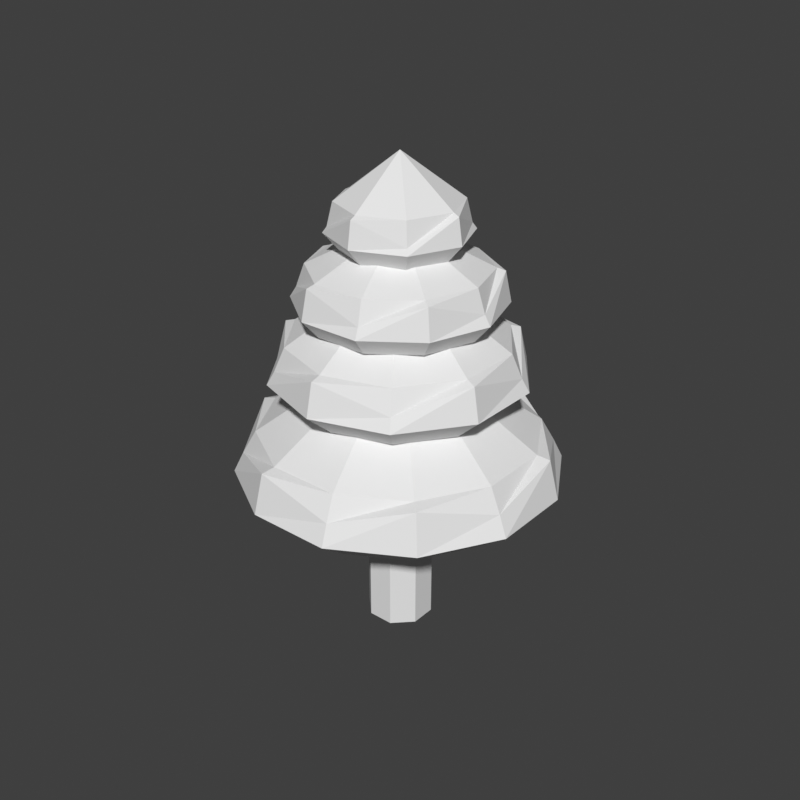 # Source: tree-pine-snow.blend  (saved by Blender 5.2.45; exported with 4.5.12 LTS)
import bpy
from mathutils import Matrix  # noqa: F401  (used for matrix-valued properties, if any)

bpy.ops.wm.read_factory_settings(use_empty=True)
scene = bpy.context.scene
scene.name = 'Scene'

# ---- world
world_preview = bpy.data.worlds.new('Preview'); scene.world = world_preview
world_preview.use_nodes = True; world_preview.node_tree.nodes.clear()
_N = world_preview.node_tree.nodes; _L = world_preview.node_tree.links
n0 = _N.new('ShaderNodeBackground'); n0.name = 'Background'; n0.location = (-200, 100)
n0.inputs[0].default_value = (0.05, 0.05, 0.05, 1.0)
n1 = _N.new('ShaderNodeOutputWorld'); n1.name = 'World Output'; n1.location = (200, 100)
_L.new(n0.outputs[0], n1.inputs[0])
n1.is_active_output = True
world_preview.color = (0.807, 0.807, 0.807)

# ---- meshes
me_prop = bpy.data.meshes.new('prop')
me_prop.from_pydata([(0.09112, -0.22, 0.0), (0.22, -0.09112, 0.0), (0.22, 0.09112, 0.0), (0.09112, 0.22, 0.0), (-0.09112, 0.22, 0.0), (-0.22, 0.09112, 0.0), (-0.22, -0.09112, 0.0), (-0.09112, -0.22, 0.0), (0.09112, -0.22, 1.12), (0.22, -0.09112, 1.12), (0.22, 0.09112, 1.12), (0.09112, 0.22, 1.12), (-0.09112, 0.22, 1.12), (-0.22, 0.09112, 1.12), (-0.22, -0.09112, 1.12), (-0.09112, -0.22, 1.12), (0.2251, -0.84, 1.0), (0.6149, -0.6149, 1.0), (0.84, -0.2251, 1.0), (0.84, 0.2251, 1.0), (0.6149, 0.6149, 1.0), (0.2251, 0.84, 1.0), (-0.2251, 0.84, 1.0), (-0.6149, 0.6149, 1.0), (-0.84, 0.2251, 1.0), (-0.84, -0.2251, 1.0), (-0.6149, -0.6149, 1.0), (-0.2251, -0.84, 1.0), (0.2947, -1.1, 1.21), (0.8053, -0.8053, 1.21), (1.1, -0.2947, 1.21), (1.1, 0.2947, 1.21), (0.8053, 0.8053, 1.21), (0.2947, 1.1, 1.21), (-0.2947, 1.1, 1.21), (-0.8053, 0.8053, 1.21), (-1.1, 0.2947, 1.21), (-1.1, -0.2947, 1.21), (-0.8053, -0.8053, 1.21), (-0.2947, -1.1, 1.21), (0.2771, -1.034, 1.35), (0.7569, -0.7569, 1.49), (1.034, -0.2771, 1.35), (1.034, 0.2771, 1.49), (0.7569, 0.7569, 1.35), (0.2771, 1.034, 1.49), (-0.2771, 1.034, 1.35), (-0.7569, 0.7569, 1.49), (-1.034, 0.2771, 1.35), (-1.034, -0.2771, 1.49), (-0.7569, -0.7569, 1.35), (-0.2771, -1.034, 1.49), (0.2535, -0.946, 1.51), (0.6925, -0.6925, 1.51), (0.946, -0.2535, 1.51), (0.946, 0.2535, 1.51), (0.6925, 0.6925, 1.51), (0.2535, 0.946, 1.51), (-0.2535, 0.946, 1.51), (-0.6925, 0.6925, 1.51), (-0.946, 0.2535, 1.51), (-0.946, -0.2535, 1.51), (-0.6925, -0.6925, 1.51), (-0.2535, -0.946, 1.51), (0.145, -0.5412, 1.79), (0.3962, -0.3962, 1.79), (0.5412, -0.145, 1.79), (0.5412, 0.145, 1.79), (0.3962, 0.3962, 1.79), (0.145, 0.5412, 1.79), (-0.145, 0.5412, 1.79), (-0.3962, 0.3962, 1.79), (-0.5412, 0.145, 1.79), (-0.5412, -0.145, 1.79), (-0.3962, -0.3962, 1.79), (-0.145, -0.5412, 1.79), (0.4016, -0.5528, 1.74), (0.6498, -0.2111, 1.74), (0.6498, 0.2111, 1.74), (0.4016, 0.5528, 1.74), (4.184e-17, 0.6833, 1.74), (-0.4016, 0.5528, 1.74), (-0.6498, 0.2111, 1.74), (-0.6498, -0.2111, 1.74), (-0.4016, -0.5528, 1.74), (-1.255e-16, -0.6833, 1.74), (0.5233, -0.7203, 1.92), (0.8468, -0.2751, 1.92), (0.8468, 0.2751, 1.92), (0.5233, 0.7203, 1.92), (5.452e-17, 0.8903, 1.92), (-0.5233, 0.7203, 1.92), (-0.8468, 0.2751, 1.92), (-0.8468, -0.2751, 1.92), (-0.5233, -0.7203, 1.92), (-1.636e-16, -0.8903, 1.92), (0.4919, -0.6771, 2.01), (0.796, -0.2586, 2.15), (0.796, 0.2586, 2.01), (0.4919, 0.6771, 2.15), (5.125e-17, 0.8369, 2.01), (-0.4919, 0.6771, 2.15), (-0.796, 0.2586, 2.01), (-0.796, -0.2586, 2.15), (-0.4919, -0.6771, 2.01), (-1.537e-16, -0.8369, 2.15), (0.4501, -0.6195, 2.17), (0.7282, -0.2366, 2.17), (0.7282, 0.2366, 2.17), (0.4501, 0.6195, 2.17), (4.689e-17, 0.7657, 2.17), (-0.4501, 0.6195, 2.17), (-0.7282, 0.2366, 2.17), (-0.7282, -0.2366, 2.17), (-0.4501, -0.6195, 2.17), (-1.407e-16, -0.7657, 2.17), (0.2894, -0.3983, 2.35), (0.4683, -0.1522, 2.35), (0.4683, 0.1522, 2.35), (0.2894, 0.3983, 2.35), (3.015e-17, 0.4924, 2.35), (-0.2894, 0.3983, 2.35), (-0.4683, 0.1522, 2.35), (-0.4683, -0.1522, 2.35), (-0.2894, -0.3983, 2.35), (-9.045e-17, -0.4924, 2.35), (0.1856, -0.5711, 2.3), (0.4858, -0.3529, 2.3), (0.6005, 0.0, 2.3), (0.4858, 0.3529, 2.3), (0.1856, 0.5711, 2.3), (-0.1856, 0.5711, 2.3), (-0.4858, 0.3529, 2.3), (-0.6005, 7.354e-17, 2.3), (-0.4858, -0.3529, 2.3), (-0.1856, -0.5711, 2.3), (0.2207, -0.6794, 2.43), (0.5779, -0.4199, 2.43), (0.7143, 0.0, 2.43), (0.5779, 0.4199, 2.43), (0.2207, 0.6794, 2.43), (-0.2207, 0.6794, 2.43), (-0.5779, 0.4199, 2.43), (-0.7143, 8.748e-17, 2.43), (-0.5779, -0.4199, 2.43), (-0.2207, -0.6794, 2.43), (0.2075, -0.6386, 2.5), (0.5432, -0.3947, 2.64), (0.6715, 0.0, 2.5), (0.5432, 0.3947, 2.64), (0.2075, 0.6386, 2.5), (-0.2075, 0.6386, 2.64), (-0.5432, 0.3947, 2.5), (-0.6715, 8.223e-17, 2.64), (-0.5432, -0.3947, 2.5), (-0.2075, -0.6386, 2.64), (0.1898, -0.5843, 2.66), (0.497, -0.3611, 2.66), (0.6143, 0.0, 2.66), (0.497, 0.3611, 2.66), (0.1898, 0.5843, 2.66), (-0.1898, 0.5843, 2.66), (-0.497, 0.3611, 2.66), (-0.6143, 7.523e-17, 2.66), (-0.497, -0.3611, 2.66), (-0.1898, -0.5843, 2.66), (0.09444, -0.2907, 2.81), (0.2472, -0.1796, 2.81), (0.3056, 0.0, 2.81), (0.2472, 0.1796, 2.81), (0.09444, 0.2907, 2.81), (-0.09444, 0.2907, 2.81), (-0.2472, 0.1796, 2.81), (-0.3056, 3.743e-17, 2.81), (-0.2472, -0.1796, 2.81), (-0.09444, -0.2907, 2.81), (0.2635, -0.2635, 2.76), (0.3727, 0.0, 2.76), (0.2635, 0.2635, 2.76), (2.282e-17, 0.3727, 2.76), (-0.2635, 0.2635, 2.76), (-0.3727, 4.564e-17, 2.76), (-0.2635, -0.2635, 2.76), (-6.846e-17, -0.3727, 2.76), (0.3441, -0.3441, 2.89), (0.4866, 0.0, 2.89), (0.3441, 0.3441, 2.89), (2.979e-17, 0.4866, 2.89), (-0.3441, 0.3441, 2.89), (-0.4866, 5.959e-17, 2.89), (-0.3441, -0.3441, 2.89), (-8.938e-17, -0.4866, 2.89), (0.3234, -0.3234, 2.93), (0.4574, 0.0, 3.07), (0.3234, 0.3234, 2.93), (2.801e-17, 0.4574, 3.07), (-0.3234, 0.3234, 2.93), (-0.4574, 5.601e-17, 3.07), (-0.3234, -0.3234, 2.93), (-8.402e-17, -0.4574, 3.07), (0.2959, -0.2959, 3.09), (0.4185, 0.0, 3.09), (0.2959, 0.2959, 3.09), (2.562e-17, 0.4185, 3.09), (-0.2959, 0.2959, 3.09), (-0.4185, 5.125e-17, 3.09), (-0.2959, -0.2959, 3.09), (-7.687e-17, -0.4185, 3.09), (0.0, 0.0, 3.4)], [], [(0, 1, 9, 8), (1, 2, 10, 9), (2, 3, 11, 10), (3, 4, 12, 11), (4, 5, 13, 12), (5, 6, 14, 13), (6, 7, 15, 14), (7, 0, 8, 15), (7, 6, 5, 4), (7, 4, 3, 2), (7, 2, 1, 0), (8, 9, 10, 11), (8, 11, 12, 13), (8, 13, 14, 15), (16, 17, 29, 28), (17, 18, 30, 29), (18, 19, 31, 30), (19, 20, 32, 31), (20, 21, 33, 32), (21, 22, 34, 33), (22, 23, 35, 34), (23, 24, 36, 35), (24, 25, 37, 36), (25, 26, 38, 37), (26, 27, 39, 38), (27, 16, 28, 39), (28, 29, 41, 40), (29, 30, 42, 41), (30, 31, 43, 42), (31, 32, 44, 43), (32, 33, 45, 44), (33, 34, 46, 45), (34, 35, 47, 46), (35, 36, 48, 47), (36, 37, 49, 48), (37, 38, 50, 49), (38, 39, 51, 50), (39, 28, 40, 51), (40, 41, 53, 52), (41, 42, 54, 53), (42, 43, 55, 54), (43, 44, 56, 55), (44, 45, 57, 56), (45, 46, 58, 57), (46, 47, 59, 58), (47, 48, 60, 59), (48, 49, 61, 60), (49, 50, 62, 61), (50, 51, 63, 62), (51, 40, 52, 63), (52, 53, 65, 64), (53, 54, 66, 65), (54, 55, 67, 66), (55, 56, 68, 67), (56, 57, 69, 68), (57, 58, 70, 69), (58, 59, 71, 70), (59, 60, 72, 71), (60, 61, 73, 72), (61, 62, 74, 73), (62, 63, 75, 74), (63, 52, 64, 75), (27, 26, 25, 24), (27, 24, 23, 22), (27, 22, 21, 20), (27, 20, 19, 18), (27, 18, 17, 16), (64, 65, 66, 67), (64, 67, 68, 69), (64, 69, 70, 71), (64, 71, 72, 73), (64, 73, 74, 75), (76, 77, 87, 86), (77, 78, 88, 87), (78, 79, 89, 88), (79, 80, 90, 89), (80, 81, 91, 90), (81, 82, 92, 91), (82, 83, 93, 92), (83, 84, 94, 93), (84, 85, 95, 94), (85, 76, 86, 95), (86, 87, 97, 96), (87, 88, 98, 97), (88, 89, 99, 98), (89, 90, 100, 99), (90, 91, 101, 100), (91, 92, 102, 101), (92, 93, 103, 102), (93, 94, 104, 103), (94, 95, 105, 104), (95, 86, 96, 105), (96, 97, 107, 106), (97, 98, 108, 107), (98, 99, 109, 108), (99, 100, 110, 109), (100, 101, 111, 110), (101, 102, 112, 111), (102, 103, 113, 112), (103, 104, 114, 113), (104, 105, 115, 114), (105, 96, 106, 115), (106, 107, 117, 116), (107, 108, 118, 117), (108, 109, 119, 118), (109, 110, 120, 119), (110, 111, 121, 120), (111, 112, 122, 121), (112, 113, 123, 122), (113, 114, 124, 123), (114, 115, 125, 124), (115, 106, 116, 125), (85, 84, 83, 82), (85, 82, 81, 80), (85, 80, 79, 78), (85, 78, 77, 76), (116, 117, 118, 119), (116, 119, 120, 121), (116, 121, 122, 123), (116, 123, 124, 125), (126, 127, 137, 136), (127, 128, 138, 137), (128, 129, 139, 138), (129, 130, 140, 139), (130, 131, 141, 140), (131, 132, 142, 141), (132, 133, 143, 142), (133, 134, 144, 143), (134, 135, 145, 144), (135, 126, 136, 145), (136, 137, 147, 146), (137, 138, 148, 147), (138, 139, 149, 148), (139, 140, 150, 149), (140, 141, 151, 150), (141, 142, 152, 151), (142, 143, 153, 152), (143, 144, 154, 153), (144, 145, 155, 154), (145, 136, 146, 155), (146, 147, 157, 156), (147, 148, 158, 157), (148, 149, 159, 158), (149, 150, 160, 159), (150, 151, 161, 160), (151, 152, 162, 161), (152, 153, 163, 162), (153, 154, 164, 163), (154, 155, 165, 164), (155, 146, 156, 165), (156, 157, 167, 166), (157, 158, 168, 167), (158, 159, 169, 168), (159, 160, 170, 169), (160, 161, 171, 170), (161, 162, 172, 171), (162, 163, 173, 172), (163, 164, 174, 173), (164, 165, 175, 174), (165, 156, 166, 175), (135, 134, 133, 132), (135, 132, 131, 130), (135, 130, 129, 128), (135, 128, 127, 126), (166, 167, 168, 169), (166, 169, 170, 171), (166, 171, 172, 173), (166, 173, 174, 175), (176, 177, 185, 184), (177, 178, 186, 185), (178, 179, 187, 186), (179, 180, 188, 187), (180, 181, 189, 188), (181, 182, 190, 189), (182, 183, 191, 190), (183, 176, 184, 191), (184, 185, 193, 192), (185, 186, 194, 193), (186, 187, 195, 194), (187, 188, 196, 195), (188, 189, 197, 196), (189, 190, 198, 197), (190, 191, 199, 198), (191, 184, 192, 199), (192, 193, 201, 200), (193, 194, 202, 201), (194, 195, 203, 202), (195, 196, 204, 203), (196, 197, 205, 204), (197, 198, 206, 205), (198, 199, 207, 206), (199, 192, 200, 207), (200, 201, 208), (201, 202, 208), (202, 203, 208), (203, 204, 208), (204, 205, 208), (205, 206, 208), (206, 207, 208), (207, 200, 208), (183, 182, 181, 180), (183, 180, 179, 178), (183, 178, 177, 176)])
me_prop.update()

# ---- objects
ob_prop = bpy.data.objects.new('prop', me_prop)

# ---- transforms, parenting, visibility, modifiers, constraints
ob_prop.location = (0.0, 0.0, 0.0)

# ---- collection membership
scene.collection.objects.link(ob_prop)

# ---- scene / render settings (as saved in the file)
scene.frame_start = 1; scene.frame_end = 250; scene.frame_set(1)
scene.render.engine = 'BLENDER_WORKBENCH'
scene.render.image_settings.color_mode = 'RGB'
scene.render.resolution_x = 384
scene.render.resolution_y = 384
scene.render.fps = 30
scene.render.bake_bias = 0.0
scene.render.bake_samples = 0
scene.render.compositor_device = 'GPU'
scene.eevee.use_volume_custom_range = False
scene.eevee.fast_gi_thickness_near = 0.1
scene.eevee.fast_gi_thickness_far = 0.0
scene.eevee.ray_tracing_options.screen_trace_thickness = 0.1
scene.view_settings.view_transform = 'Standard'
bpy.context.view_layer.update()

# ---- added for rendering (the .blend has no active camera and no usable light): camera, sun
cam_auto = bpy.data.cameras.new('AutoCamera')
cam_auto.lens = 50.0
cam_auto.sensor_width = 36.0
cam_auto.clip_end = 1000.0
ob_auto_camera = bpy.data.objects.new('AutoCamera', cam_auto)
scene.collection.objects.link(ob_auto_camera)
ob_auto_camera.location = (4.26407, -5.11689, 5.11126)
ob_auto_camera.rotation_euler = (1.09748, -7.21219e-08, 0.694738)
scene.camera = ob_auto_camera
light_auto_sun = bpy.data.lights.new('AutoSun', 'SUN')
light_auto_sun.energy = 3.0
light_auto_sun.angle = 0.0523599
ob_auto_sun = bpy.data.objects.new('AutoSun', light_auto_sun)
scene.collection.objects.link(ob_auto_sun)
ob_auto_sun.rotation_euler = (0.872665, 0.174533, 0.523599)
bpy.context.view_layer.update()

